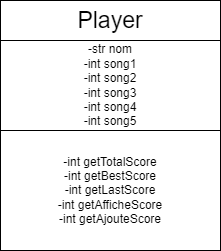

The diagram above was exported from draw.io. Its source (the exported page's mxGraphModel, read from the mxfile embedded in the PNG):
<mxGraphModel dx="909" dy="793" grid="1" gridSize="10" guides="1" tooltips="1" connect="1" arrows="1" fold="1" page="1" pageScale="1" pageWidth="827" pageHeight="1169" math="0" shadow="0">
  <root>
    <mxCell id="0" />
    <mxCell id="1" parent="0" />
    <mxCell id="eVC4Cni8B3SW0SGRRTEN-1" value="-int getTotalScore&lt;br&gt;-int getBestScore&lt;br&gt;-int getLastScore&lt;br&gt;-int getAfficheScore&lt;br&gt;-int getAjouteScore" style="rounded=0;whiteSpace=wrap;html=1;" vertex="1" parent="1">
      <mxGeometry x="300" y="390" width="220" height="120" as="geometry" />
    </mxCell>
    <mxCell id="eVC4Cni8B3SW0SGRRTEN-2" value="-str nom&lt;br&gt;-int song1&lt;br&gt;-int song2&lt;br&gt;-int song3&lt;br&gt;-int song4&lt;br&gt;-int song5" style="rounded=0;whiteSpace=wrap;html=1;" vertex="1" parent="1">
      <mxGeometry x="300" y="300" width="220" height="90" as="geometry" />
    </mxCell>
    <mxCell id="eVC4Cni8B3SW0SGRRTEN-3" value="&lt;font style=&quot;font-size: 23px&quot;&gt;Player&lt;/font&gt;" style="rounded=0;whiteSpace=wrap;html=1;" vertex="1" parent="1">
      <mxGeometry x="300" y="260" width="220" height="40" as="geometry" />
    </mxCell>
  </root>
</mxGraphModel>